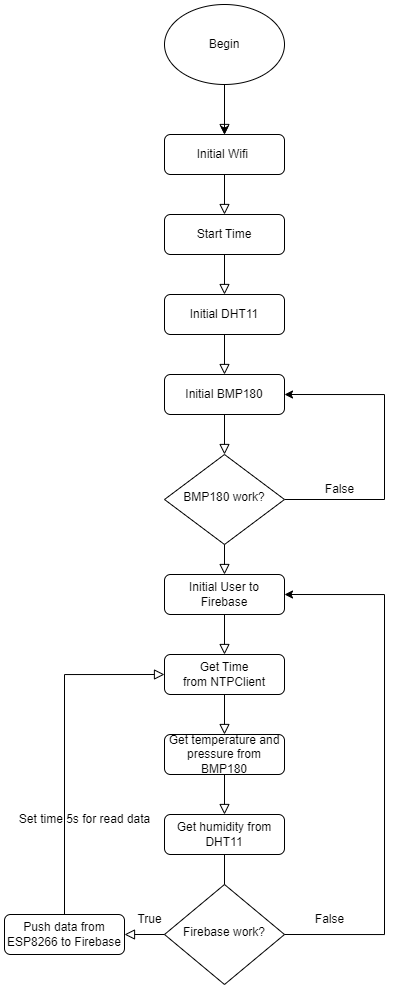

The diagram above was exported from draw.io. Its source (the exported page's mxGraphModel, read from the mxfile embedded in the PNG):
<mxGraphModel dx="1000" dy="515" grid="1" gridSize="10" guides="1" tooltips="1" connect="1" arrows="1" fold="1" page="1" pageScale="1" pageWidth="827" pageHeight="1169" math="0" shadow="0">
  <root>
    <mxCell id="WIyWlLk6GJQsqaUBKTNV-0" />
    <mxCell id="WIyWlLk6GJQsqaUBKTNV-1" parent="WIyWlLk6GJQsqaUBKTNV-0" />
    <mxCell id="XEEuOX587Zpid5nSZ3Cw-8" style="edgeStyle=orthogonalEdgeStyle;rounded=0;orthogonalLoop=1;jettySize=auto;html=1;exitX=1;exitY=0.5;exitDx=0;exitDy=0;entryX=1;entryY=0.5;entryDx=0;entryDy=0;" parent="WIyWlLk6GJQsqaUBKTNV-1" source="XEEuOX587Zpid5nSZ3Cw-1" target="XEEuOX587Zpid5nSZ3Cw-9" edge="1">
      <mxGeometry relative="1" as="geometry">
        <mxPoint x="490" y="90" as="targetPoint" />
        <Array as="points">
          <mxPoint x="520" y="515" />
          <mxPoint x="520" y="410" />
        </Array>
      </mxGeometry>
    </mxCell>
    <mxCell id="XEEuOX587Zpid5nSZ3Cw-1" value="BMP180 work?" style="rhombus;whiteSpace=wrap;html=1;shadow=0;fontFamily=Helvetica;fontSize=12;align=center;strokeWidth=1;spacing=6;spacingTop=-4;" parent="WIyWlLk6GJQsqaUBKTNV-1" vertex="1">
      <mxGeometry x="300" y="470" width="120" height="90" as="geometry" />
    </mxCell>
    <mxCell id="XEEuOX587Zpid5nSZ3Cw-2" value="" style="rounded=0;html=1;jettySize=auto;orthogonalLoop=1;fontSize=11;endArrow=block;endFill=0;endSize=8;strokeWidth=1;shadow=0;labelBackgroundColor=none;edgeStyle=orthogonalEdgeStyle;entryX=0.5;entryY=0;entryDx=0;entryDy=0;exitX=0.5;exitY=1;exitDx=0;exitDy=0;" parent="WIyWlLk6GJQsqaUBKTNV-1" target="XEEuOX587Zpid5nSZ3Cw-3" edge="1">
      <mxGeometry relative="1" as="geometry">
        <mxPoint x="360" y="110" as="sourcePoint" />
        <mxPoint x="-20" y="170" as="targetPoint" />
      </mxGeometry>
    </mxCell>
    <mxCell id="XEEuOX587Zpid5nSZ3Cw-3" value="Initial Wifi&amp;nbsp;" style="rounded=1;whiteSpace=wrap;html=1;fontSize=12;glass=0;strokeWidth=1;shadow=0;" parent="WIyWlLk6GJQsqaUBKTNV-1" vertex="1">
      <mxGeometry x="300" y="150" width="120" height="40" as="geometry" />
    </mxCell>
    <mxCell id="XEEuOX587Zpid5nSZ3Cw-4" value="Start Time" style="rounded=1;whiteSpace=wrap;html=1;fontSize=12;glass=0;strokeWidth=1;shadow=0;" parent="WIyWlLk6GJQsqaUBKTNV-1" vertex="1">
      <mxGeometry x="300" y="230" width="120" height="40" as="geometry" />
    </mxCell>
    <mxCell id="XEEuOX587Zpid5nSZ3Cw-5" value="" style="rounded=0;html=1;jettySize=auto;orthogonalLoop=1;fontSize=11;endArrow=block;endFill=0;endSize=8;strokeWidth=1;shadow=0;labelBackgroundColor=none;edgeStyle=orthogonalEdgeStyle;entryX=0.5;entryY=0;entryDx=0;entryDy=0;exitX=0.5;exitY=1;exitDx=0;exitDy=0;" parent="WIyWlLk6GJQsqaUBKTNV-1" source="XEEuOX587Zpid5nSZ3Cw-3" target="XEEuOX587Zpid5nSZ3Cw-4" edge="1">
      <mxGeometry relative="1" as="geometry">
        <mxPoint x="370" y="120" as="sourcePoint" />
        <mxPoint x="370" y="160" as="targetPoint" />
      </mxGeometry>
    </mxCell>
    <mxCell id="XEEuOX587Zpid5nSZ3Cw-6" value="Initial DHT11" style="rounded=1;whiteSpace=wrap;html=1;fontSize=12;glass=0;strokeWidth=1;shadow=0;" parent="WIyWlLk6GJQsqaUBKTNV-1" vertex="1">
      <mxGeometry x="300" y="310" width="120" height="40" as="geometry" />
    </mxCell>
    <mxCell id="XEEuOX587Zpid5nSZ3Cw-7" value="" style="rounded=0;html=1;jettySize=auto;orthogonalLoop=1;fontSize=11;endArrow=block;endFill=0;endSize=8;strokeWidth=1;shadow=0;labelBackgroundColor=none;edgeStyle=orthogonalEdgeStyle;entryX=0.5;entryY=0;entryDx=0;entryDy=0;" parent="WIyWlLk6GJQsqaUBKTNV-1" source="XEEuOX587Zpid5nSZ3Cw-4" target="XEEuOX587Zpid5nSZ3Cw-6" edge="1">
      <mxGeometry relative="1" as="geometry">
        <mxPoint x="360" y="270" as="sourcePoint" />
        <mxPoint x="370" y="240" as="targetPoint" />
      </mxGeometry>
    </mxCell>
    <mxCell id="XEEuOX587Zpid5nSZ3Cw-9" value="Initial BMP180" style="rounded=1;whiteSpace=wrap;html=1;fontSize=12;glass=0;strokeWidth=1;shadow=0;" parent="WIyWlLk6GJQsqaUBKTNV-1" vertex="1">
      <mxGeometry x="300" y="390" width="120" height="40" as="geometry" />
    </mxCell>
    <mxCell id="XEEuOX587Zpid5nSZ3Cw-10" value="" style="rounded=0;html=1;jettySize=auto;orthogonalLoop=1;fontSize=11;endArrow=block;endFill=0;endSize=8;strokeWidth=1;shadow=0;labelBackgroundColor=none;edgeStyle=orthogonalEdgeStyle;entryX=0.5;entryY=0;entryDx=0;entryDy=0;exitX=0.5;exitY=1;exitDx=0;exitDy=0;" parent="WIyWlLk6GJQsqaUBKTNV-1" source="XEEuOX587Zpid5nSZ3Cw-6" target="XEEuOX587Zpid5nSZ3Cw-9" edge="1">
      <mxGeometry relative="1" as="geometry">
        <mxPoint x="370" y="280" as="sourcePoint" />
        <mxPoint x="370" y="320" as="targetPoint" />
      </mxGeometry>
    </mxCell>
    <mxCell id="XEEuOX587Zpid5nSZ3Cw-11" value="" style="rounded=0;html=1;jettySize=auto;orthogonalLoop=1;fontSize=11;endArrow=block;endFill=0;endSize=8;strokeWidth=1;shadow=0;labelBackgroundColor=none;edgeStyle=orthogonalEdgeStyle;entryX=0.5;entryY=0;entryDx=0;entryDy=0;exitX=0.5;exitY=1;exitDx=0;exitDy=0;" parent="WIyWlLk6GJQsqaUBKTNV-1" source="XEEuOX587Zpid5nSZ3Cw-9" target="XEEuOX587Zpid5nSZ3Cw-1" edge="1">
      <mxGeometry relative="1" as="geometry">
        <mxPoint x="370" y="360" as="sourcePoint" />
        <mxPoint x="370" y="400" as="targetPoint" />
      </mxGeometry>
    </mxCell>
    <mxCell id="XEEuOX587Zpid5nSZ3Cw-12" value="False" style="text;html=1;align=center;verticalAlign=middle;resizable=0;points=[];autosize=1;strokeColor=none;fillColor=none;" parent="WIyWlLk6GJQsqaUBKTNV-1" vertex="1">
      <mxGeometry x="450" y="490" width="50" height="30" as="geometry" />
    </mxCell>
    <mxCell id="XEEuOX587Zpid5nSZ3Cw-13" value="Initial User to Firebase" style="rounded=1;whiteSpace=wrap;html=1;fontSize=12;glass=0;strokeWidth=1;shadow=0;" parent="WIyWlLk6GJQsqaUBKTNV-1" vertex="1">
      <mxGeometry x="300" y="590" width="120" height="40" as="geometry" />
    </mxCell>
    <mxCell id="XEEuOX587Zpid5nSZ3Cw-14" value="" style="rounded=0;html=1;jettySize=auto;orthogonalLoop=1;fontSize=11;endArrow=block;endFill=0;endSize=8;strokeWidth=1;shadow=0;labelBackgroundColor=none;edgeStyle=orthogonalEdgeStyle;entryX=0.5;entryY=0;entryDx=0;entryDy=0;" parent="WIyWlLk6GJQsqaUBKTNV-1" source="XEEuOX587Zpid5nSZ3Cw-1" target="XEEuOX587Zpid5nSZ3Cw-13" edge="1">
      <mxGeometry relative="1" as="geometry">
        <mxPoint x="360" y="560" as="sourcePoint" />
        <mxPoint x="370" y="480" as="targetPoint" />
      </mxGeometry>
    </mxCell>
    <mxCell id="XEEuOX587Zpid5nSZ3Cw-16" value="Get Time from&amp;nbsp;NTPClient" style="rounded=1;whiteSpace=wrap;html=1;fontSize=12;glass=0;strokeWidth=1;shadow=0;" parent="WIyWlLk6GJQsqaUBKTNV-1" vertex="1">
      <mxGeometry x="300" y="670" width="120" height="40" as="geometry" />
    </mxCell>
    <mxCell id="XEEuOX587Zpid5nSZ3Cw-18" value="" style="edgeStyle=orthogonalEdgeStyle;rounded=0;orthogonalLoop=1;jettySize=auto;html=1;" parent="WIyWlLk6GJQsqaUBKTNV-1" source="XEEuOX587Zpid5nSZ3Cw-17" target="XEEuOX587Zpid5nSZ3Cw-3" edge="1">
      <mxGeometry relative="1" as="geometry" />
    </mxCell>
    <mxCell id="XEEuOX587Zpid5nSZ3Cw-17" value="Begin" style="ellipse;whiteSpace=wrap;html=1;" parent="WIyWlLk6GJQsqaUBKTNV-1" vertex="1">
      <mxGeometry x="300" y="20" width="120" height="80" as="geometry" />
    </mxCell>
    <mxCell id="XEEuOX587Zpid5nSZ3Cw-19" value="" style="rounded=0;html=1;jettySize=auto;orthogonalLoop=1;fontSize=11;endArrow=block;endFill=0;endSize=8;strokeWidth=1;shadow=0;labelBackgroundColor=none;edgeStyle=orthogonalEdgeStyle;entryX=0.5;entryY=0;entryDx=0;entryDy=0;exitX=0.5;exitY=1;exitDx=0;exitDy=0;" parent="WIyWlLk6GJQsqaUBKTNV-1" source="XEEuOX587Zpid5nSZ3Cw-13" target="XEEuOX587Zpid5nSZ3Cw-16" edge="1">
      <mxGeometry relative="1" as="geometry">
        <mxPoint x="370" y="570" as="sourcePoint" />
        <mxPoint x="370" y="600" as="targetPoint" />
      </mxGeometry>
    </mxCell>
    <mxCell id="XEEuOX587Zpid5nSZ3Cw-20" value="Get temperature and pressure from BMP180" style="rounded=1;whiteSpace=wrap;html=1;fontSize=12;glass=0;strokeWidth=1;shadow=0;" parent="WIyWlLk6GJQsqaUBKTNV-1" vertex="1">
      <mxGeometry x="300" y="750" width="120" height="40" as="geometry" />
    </mxCell>
    <mxCell id="XEEuOX587Zpid5nSZ3Cw-21" value="Get humidity from DHT11" style="rounded=1;whiteSpace=wrap;html=1;fontSize=12;glass=0;strokeWidth=1;shadow=0;" parent="WIyWlLk6GJQsqaUBKTNV-1" vertex="1">
      <mxGeometry x="300" y="830" width="120" height="40" as="geometry" />
    </mxCell>
    <mxCell id="XEEuOX587Zpid5nSZ3Cw-24" value="" style="rounded=0;html=1;jettySize=auto;orthogonalLoop=1;fontSize=11;endArrow=block;endFill=0;endSize=8;strokeWidth=1;shadow=0;labelBackgroundColor=none;edgeStyle=orthogonalEdgeStyle;entryX=0.5;entryY=0;entryDx=0;entryDy=0;" parent="WIyWlLk6GJQsqaUBKTNV-1" target="XEEuOX587Zpid5nSZ3Cw-21" edge="1">
      <mxGeometry relative="1" as="geometry">
        <mxPoint x="360" y="790" as="sourcePoint" />
        <mxPoint x="380" y="690" as="targetPoint" />
      </mxGeometry>
    </mxCell>
    <mxCell id="XEEuOX587Zpid5nSZ3Cw-25" value="" style="rounded=0;html=1;jettySize=auto;orthogonalLoop=1;fontSize=11;endArrow=block;endFill=0;endSize=8;strokeWidth=1;shadow=0;labelBackgroundColor=none;edgeStyle=orthogonalEdgeStyle;entryX=0.5;entryY=0;entryDx=0;entryDy=0;exitX=0.5;exitY=1;exitDx=0;exitDy=0;" parent="WIyWlLk6GJQsqaUBKTNV-1" source="XEEuOX587Zpid5nSZ3Cw-16" target="XEEuOX587Zpid5nSZ3Cw-20" edge="1">
      <mxGeometry relative="1" as="geometry">
        <mxPoint x="390" y="660" as="sourcePoint" />
        <mxPoint x="390" y="700" as="targetPoint" />
      </mxGeometry>
    </mxCell>
    <mxCell id="XEEuOX587Zpid5nSZ3Cw-27" value="Push data from ESP8266 to Firebase" style="rounded=1;whiteSpace=wrap;html=1;fontSize=12;glass=0;strokeWidth=1;shadow=0;" parent="WIyWlLk6GJQsqaUBKTNV-1" vertex="1">
      <mxGeometry x="140" y="930" width="120" height="40" as="geometry" />
    </mxCell>
    <mxCell id="XEEuOX587Zpid5nSZ3Cw-28" value="" style="rounded=0;html=1;jettySize=auto;orthogonalLoop=1;fontSize=11;endArrow=block;endFill=0;endSize=8;strokeWidth=1;shadow=0;labelBackgroundColor=none;edgeStyle=orthogonalEdgeStyle;entryX=0.5;entryY=0;entryDx=0;entryDy=0;" parent="WIyWlLk6GJQsqaUBKTNV-1" target="XEEuOX587Zpid5nSZ3Cw-29" edge="1">
      <mxGeometry relative="1" as="geometry">
        <mxPoint x="360" y="870" as="sourcePoint" />
        <mxPoint x="370" y="840" as="targetPoint" />
        <Array as="points">
          <mxPoint x="360" y="980" />
          <mxPoint x="360" y="980" />
        </Array>
      </mxGeometry>
    </mxCell>
    <mxCell id="XEEuOX587Zpid5nSZ3Cw-29" value="Firebase work?" style="rhombus;whiteSpace=wrap;html=1;shadow=0;fontFamily=Helvetica;fontSize=12;align=center;strokeWidth=1;spacing=6;spacingTop=-4;" parent="WIyWlLk6GJQsqaUBKTNV-1" vertex="1">
      <mxGeometry x="300" y="900" width="120" height="100" as="geometry" />
    </mxCell>
    <mxCell id="XEEuOX587Zpid5nSZ3Cw-30" style="edgeStyle=orthogonalEdgeStyle;rounded=0;orthogonalLoop=1;jettySize=auto;html=1;exitX=1;exitY=0.5;exitDx=0;exitDy=0;entryX=1;entryY=0.5;entryDx=0;entryDy=0;" parent="WIyWlLk6GJQsqaUBKTNV-1" source="XEEuOX587Zpid5nSZ3Cw-29" target="XEEuOX587Zpid5nSZ3Cw-13" edge="1">
      <mxGeometry relative="1" as="geometry">
        <mxPoint x="430" y="420" as="targetPoint" />
        <mxPoint x="430" y="525" as="sourcePoint" />
        <Array as="points">
          <mxPoint x="520" y="950" />
          <mxPoint x="520" y="610" />
        </Array>
      </mxGeometry>
    </mxCell>
    <mxCell id="XEEuOX587Zpid5nSZ3Cw-32" value="" style="rounded=0;html=1;jettySize=auto;orthogonalLoop=1;fontSize=11;endArrow=block;endFill=0;endSize=8;strokeWidth=1;shadow=0;labelBackgroundColor=none;edgeStyle=orthogonalEdgeStyle;entryX=1;entryY=0.5;entryDx=0;entryDy=0;" parent="WIyWlLk6GJQsqaUBKTNV-1" source="XEEuOX587Zpid5nSZ3Cw-29" target="XEEuOX587Zpid5nSZ3Cw-27" edge="1">
      <mxGeometry relative="1" as="geometry">
        <mxPoint x="370" y="880" as="sourcePoint" />
        <mxPoint x="370" y="1010" as="targetPoint" />
        <Array as="points" />
      </mxGeometry>
    </mxCell>
    <mxCell id="XEEuOX587Zpid5nSZ3Cw-33" value="False" style="text;html=1;align=center;verticalAlign=middle;resizable=0;points=[];autosize=1;strokeColor=none;fillColor=none;" parent="WIyWlLk6GJQsqaUBKTNV-1" vertex="1">
      <mxGeometry x="440" y="920" width="50" height="30" as="geometry" />
    </mxCell>
    <mxCell id="XEEuOX587Zpid5nSZ3Cw-35" value="True" style="text;html=1;align=center;verticalAlign=middle;resizable=0;points=[];autosize=1;strokeColor=none;fillColor=none;" parent="WIyWlLk6GJQsqaUBKTNV-1" vertex="1">
      <mxGeometry x="260" y="920" width="50" height="30" as="geometry" />
    </mxCell>
    <mxCell id="XEEuOX587Zpid5nSZ3Cw-36" value="" style="rounded=0;html=1;jettySize=auto;orthogonalLoop=1;fontSize=11;endArrow=block;endFill=0;endSize=8;strokeWidth=1;shadow=0;labelBackgroundColor=none;edgeStyle=orthogonalEdgeStyle;entryX=0;entryY=0.5;entryDx=0;entryDy=0;exitX=0.5;exitY=0;exitDx=0;exitDy=0;" parent="WIyWlLk6GJQsqaUBKTNV-1" source="XEEuOX587Zpid5nSZ3Cw-27" target="XEEuOX587Zpid5nSZ3Cw-16" edge="1">
      <mxGeometry relative="1" as="geometry">
        <mxPoint x="110" y="910" as="sourcePoint" />
        <mxPoint x="370" y="1010" as="targetPoint" />
        <Array as="points">
          <mxPoint x="200" y="930" />
          <mxPoint x="200" y="690" />
        </Array>
      </mxGeometry>
    </mxCell>
    <mxCell id="XEEuOX587Zpid5nSZ3Cw-37" value="Set time 5s for read data" style="text;html=1;align=center;verticalAlign=middle;resizable=0;points=[];autosize=1;strokeColor=none;fillColor=none;" parent="WIyWlLk6GJQsqaUBKTNV-1" vertex="1">
      <mxGeometry x="145" y="820" width="150" height="30" as="geometry" />
    </mxCell>
  </root>
</mxGraphModel>